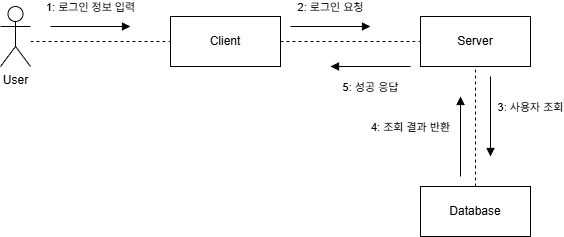

The diagram above was exported from draw.io. Its source (the exported page's mxGraphModel, read from the mxfile embedded in the PNG):
<mxGraphModel dx="1426" dy="751" grid="1" gridSize="10" guides="1" tooltips="1" connect="1" arrows="1" fold="1" page="1" pageScale="1" pageWidth="827" pageHeight="1169" math="0" shadow="0">
  <root>
    <mxCell id="0" />
    <mxCell id="1" parent="0" />
    <mxCell id="gUKflxo762crT7WzApin-6" value="Client" style="html=1;whiteSpace=wrap;" parent="1" vertex="1">
      <mxGeometry x="280" y="220" width="110" height="50" as="geometry" />
    </mxCell>
    <mxCell id="gUKflxo762crT7WzApin-7" value="Database" style="html=1;whiteSpace=wrap;" parent="1" vertex="1">
      <mxGeometry x="530" y="390" width="110" height="50" as="geometry" />
    </mxCell>
    <mxCell id="gUKflxo762crT7WzApin-8" value="Server" style="html=1;whiteSpace=wrap;" parent="1" vertex="1">
      <mxGeometry x="530" y="220" width="110" height="50" as="geometry" />
    </mxCell>
    <mxCell id="gUKflxo762crT7WzApin-9" value="User" style="shape=umlActor;verticalLabelPosition=bottom;verticalAlign=top;html=1;" parent="1" vertex="1">
      <mxGeometry x="110" y="210" width="30" height="60" as="geometry" />
    </mxCell>
    <mxCell id="gUKflxo762crT7WzApin-11" value="" style="endArrow=none;dashed=1;html=1;rounded=0;entryX=0;entryY=0.5;entryDx=0;entryDy=0;" parent="1" target="gUKflxo762crT7WzApin-6" edge="1">
      <mxGeometry width="50" height="50" relative="1" as="geometry">
        <mxPoint x="140" y="245" as="sourcePoint" />
        <mxPoint x="270" y="250" as="targetPoint" />
        <Array as="points" />
      </mxGeometry>
    </mxCell>
    <mxCell id="gUKflxo762crT7WzApin-12" value="" style="endArrow=none;dashed=1;html=1;rounded=0;entryX=0;entryY=0.5;entryDx=0;entryDy=0;exitX=1;exitY=0.5;exitDx=0;exitDy=0;" parent="1" source="gUKflxo762crT7WzApin-6" target="gUKflxo762crT7WzApin-8" edge="1">
      <mxGeometry width="50" height="50" relative="1" as="geometry">
        <mxPoint x="390" y="410" as="sourcePoint" />
        <mxPoint x="440" y="360" as="targetPoint" />
      </mxGeometry>
    </mxCell>
    <mxCell id="gUKflxo762crT7WzApin-13" value="" style="endArrow=none;dashed=1;html=1;rounded=0;entryX=0.5;entryY=1;entryDx=0;entryDy=0;exitX=0.5;exitY=0;exitDx=0;exitDy=0;" parent="1" source="gUKflxo762crT7WzApin-7" target="gUKflxo762crT7WzApin-8" edge="1">
      <mxGeometry width="50" height="50" relative="1" as="geometry">
        <mxPoint x="390" y="410" as="sourcePoint" />
        <mxPoint x="440" y="360" as="targetPoint" />
      </mxGeometry>
    </mxCell>
    <mxCell id="gUKflxo762crT7WzApin-14" value="1: 로그인 정보 입력" style="html=1;verticalAlign=bottom;endArrow=block;curved=0;rounded=0;" parent="1" edge="1">
      <mxGeometry y="10" width="80" relative="1" as="geometry">
        <mxPoint x="160" y="230" as="sourcePoint" />
        <mxPoint x="240" y="230" as="targetPoint" />
        <mxPoint as="offset" />
      </mxGeometry>
    </mxCell>
    <mxCell id="gUKflxo762crT7WzApin-15" value="2: 로그인 요청" style="html=1;verticalAlign=bottom;endArrow=block;curved=0;rounded=0;" parent="1" edge="1">
      <mxGeometry y="10" width="80" relative="1" as="geometry">
        <mxPoint x="400" y="230" as="sourcePoint" />
        <mxPoint x="480" y="230" as="targetPoint" />
        <mxPoint as="offset" />
      </mxGeometry>
    </mxCell>
    <mxCell id="gUKflxo762crT7WzApin-16" value="3: 사용자 조회" style="html=1;verticalAlign=bottom;endArrow=block;curved=0;rounded=0;" parent="1" edge="1">
      <mxGeometry y="40" width="80" relative="1" as="geometry">
        <mxPoint x="600" y="280" as="sourcePoint" />
        <mxPoint x="600" y="360" as="targetPoint" />
        <mxPoint as="offset" />
      </mxGeometry>
    </mxCell>
    <mxCell id="gUKflxo762crT7WzApin-17" value="4: 조회 결과 반환" style="html=1;verticalAlign=bottom;endArrow=block;curved=0;rounded=0;" parent="1" edge="1">
      <mxGeometry y="50" width="80" relative="1" as="geometry">
        <mxPoint x="570" y="380" as="sourcePoint" />
        <mxPoint x="570" y="300" as="targetPoint" />
        <mxPoint as="offset" />
      </mxGeometry>
    </mxCell>
    <mxCell id="gUKflxo762crT7WzApin-18" value="5: 성공 응답" style="html=1;verticalAlign=bottom;endArrow=block;curved=0;rounded=0;" parent="1" edge="1">
      <mxGeometry y="30" width="80" relative="1" as="geometry">
        <mxPoint x="520" y="270" as="sourcePoint" />
        <mxPoint x="440" y="270" as="targetPoint" />
        <mxPoint as="offset" />
      </mxGeometry>
    </mxCell>
  </root>
</mxGraphModel>